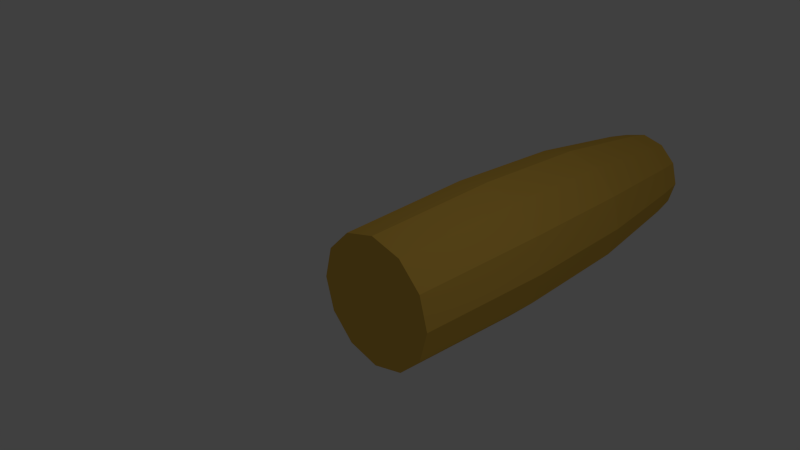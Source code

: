 # Source: pointer.blend  (saved by Blender 2.68.0; exported with 4.5.12 LTS)
import bpy
from mathutils import Matrix  # noqa: F401  (used for matrix-valued properties, if any)

bpy.ops.wm.read_factory_settings(use_empty=True)
scene = bpy.context.scene
scene.name = 'Scene'

# ---- collections
col_collection_1 = bpy.data.collections.new('Collection 1'); scene.collection.children.link(col_collection_1)

# ---- materials (node trees are filled in below, after node groups)
mat_finger = bpy.data.materials.new('finger')
mat_finger.alpha_threshold = 0.0
mat_finger.use_transparent_shadow = False
mat_finger.diffuse_color = (0.8, 0.4891, 0.07813, 1.0)
mat_finger.roughness = 0.5
mat_finger.line_color = (0.0, 0.0, 0.0, 1.0)

# ---- material node trees

# ---- world
world_world = bpy.data.worlds.new('World'); scene.world = world_world
world_world.color = (0.05088, 0.05088, 0.05088)
world_world.use_sun_shadow = False
world_world.sun_shadow_jitter_overblur = 0.0
world_world.cycles.sampling_method = 'MANUAL'
world_world.cycles.sample_map_resolution = 256

# ---- cameras
cam_camera = bpy.data.cameras.new('Camera')
cam_camera.clip_end = 100.0
cam_camera.lens = 35.0
cam_camera.sensor_width = 32.0
cam_camera.sensor_height = 18.0
cam_camera.ortho_scale = 7.314
cam_camera.dof.focus_distance = 0.0
cam_camera.dof.aperture_fstop = 128.0

# ---- lights
light_lamp = bpy.data.lights.new('Lamp', 'POINT')
light_lamp.transmission_factor = 0.0
light_lamp.cutoff_distance = 30.0
light_lamp.energy = 100.0
light_lamp.shadow_buffer_clip_start = 1.001
light_lamp.shadow_soft_size = 0.1
light_lamp.shadow_maximum_resolution = 0.006
light_lamp.use_absolute_resolution = True
light_lamp.cycles.use_multiple_importance_sampling = False

# ---- meshes
me_cylinder = bpy.data.meshes.new('Cylinder')
me_cylinder.from_pydata([(0.0, 1.0, -2.93), (-2.152e-09, 0.7834, 2.93), (0.5, 0.866, -2.93), (0.3917, 0.6784, 2.93), (0.866, 0.5, -2.93), (0.6784, 0.3917, 2.93), (1.0, -4.371e-08, -2.93), (0.7834, -6.437e-08, 2.93), (0.866, -0.5, -2.93), (0.6784, -0.3917, 2.93), (0.5, -0.866, -2.93), (0.3917, -0.6784, 2.93), (1.51e-07, -1.0, -2.93), (1.161e-07, -0.7834, 2.93), (-0.5, -0.866, -2.93), (-0.3917, -0.6784, 2.93), (-0.866, -0.5, -2.93), (-0.6784, -0.3917, 2.93), (-1.0, -4.649e-07, -2.93), (-0.7834, -3.943e-07, 2.93), (-0.866, 0.5, -2.93), (-0.6784, 0.3917, 2.93), (-0.5, 0.866, -2.93), (-0.3917, 0.6784, 2.93), (6.96e-10, 1.07, -0.7304), (0.0, 1.0, 1.223), (0.5, 0.866, 1.223), (0.535, 0.9267, -0.7304), (0.866, 0.5, 1.223), (0.9267, 0.535, -0.7304), (1.0, -4.371e-08, 1.223), (1.07, -3.703e-08, -0.7304), (0.866, -0.5, 1.223), (0.9267, -0.535, -0.7304), (0.5, -0.866, 1.223), (0.535, -0.9267, -0.7304), (1.51e-07, -1.0, 1.223), (1.623e-07, -1.07, -0.7304), (-0.5, -0.866, 1.223), (-0.535, -0.9267, -0.7304), (-0.866, -0.5, 1.223), (-0.9267, -0.535, -0.7304), (-1.0, -4.649e-07, 1.223), (-1.07, -4.877e-07, -0.7304), (-0.866, 0.5, 1.223), (-0.9267, 0.535, -0.7304), (-0.5, 0.866, 1.223), (-0.535, 0.9267, -0.7304), (3.868e-08, 0.7035, 3.358), (0.3518, 0.6093, 3.358), (0.6093, 0.3518, 3.358), (0.7035, -1.032e-07, 3.358), (0.6093, -0.3518, 3.358), (0.3518, -0.6093, 3.358), (1.449e-07, -0.7035, 3.358), (-0.3518, -0.6093, 3.358), (-0.6093, -0.3518, 3.358), (-0.7035, -3.995e-07, 3.358), (-0.6093, 0.3518, 3.358), (-0.3518, 0.6093, 3.358), (4.493e-08, 0.3773, 3.537), (0.1887, 0.3268, 3.537), (0.3268, 0.1887, 3.537), (0.3773, -1.134e-07, 3.537), (0.3268, -0.1887, 3.537), (0.1887, -0.3268, 3.537), (1.019e-07, -0.3773, 3.537), (-0.1887, -0.3268, 3.537), (-0.3268, -0.1887, 3.537), (-0.3773, -2.723e-07, 3.537), (-0.3268, 0.1887, 3.537), (-0.1887, 0.3268, 3.537)], [], [(25, 1, 3, 26), (26, 3, 5, 28), (28, 5, 7, 30), (30, 7, 9, 32), (32, 9, 11, 34), (34, 11, 13, 36), (36, 13, 15, 38), (38, 15, 17, 40), (40, 17, 19, 42), (42, 19, 21, 44), (23, 21, 58, 59), (46, 23, 1, 25), (44, 21, 23, 46), (0, 2, 4, 6, 8, 10, 12, 14, 16, 18, 20, 22), (0, 24, 27, 2), (24, 25, 26, 27), (2, 27, 29, 4), (27, 26, 28, 29), (4, 29, 31, 6), (29, 28, 30, 31), (6, 31, 33, 8), (31, 30, 32, 33), (8, 33, 35, 10), (33, 32, 34, 35), (10, 35, 37, 12), (35, 34, 36, 37), (12, 37, 39, 14), (37, 36, 38, 39), (14, 39, 41, 16), (39, 38, 40, 41), (16, 41, 43, 18), (41, 40, 42, 43), (18, 43, 45, 20), (43, 42, 44, 45), (22, 47, 24, 0), (47, 46, 25, 24), (20, 45, 47, 22), (45, 44, 46, 47), (59, 58, 70, 71), (19, 17, 56, 57), (15, 13, 54, 55), (11, 9, 52, 53), (7, 5, 50, 51), (1, 23, 59, 48), (21, 19, 57, 58), (17, 15, 55, 56), (13, 11, 53, 54), (9, 7, 51, 52), (5, 3, 49, 50), (3, 1, 48, 49), (61, 60, 71, 70, 69, 68, 67, 66, 65, 64, 63, 62), (53, 52, 64, 65), (48, 59, 71, 60), (54, 53, 65, 66), (55, 54, 66, 67), (49, 48, 60, 61), (56, 55, 67, 68), (50, 49, 61, 62), (57, 56, 68, 69), (51, 50, 62, 63), (58, 57, 69, 70), (52, 51, 63, 64)])
me_cylinder.materials.append(mat_finger)
me_cylinder.use_remesh_preserve_volume = False
me_cylinder.use_remesh_preserve_attributes = False
me_cylinder.use_mirror_vertex_groups = False
me_cylinder.update()

# ---- objects
ob_finger = bpy.data.objects.new('finger', me_cylinder)
ob_lamp = bpy.data.objects.new('Lamp', light_lamp)
ob_camera = bpy.data.objects.new('Camera', cam_camera)

# ---- transforms, parenting, visibility, modifiers, constraints
ob_finger.location = (-0.01467, 2.922, -0.744)
ob_finger.rotation_euler = (1.571, -0.0, -3.142)
ob_finger.lineart.crease_threshold = 0.0
ob_lamp.location = (4.076, 1.005, 5.904)
ob_lamp.rotation_euler = (0.6503, 0.05522, 1.866)
ob_lamp.lock_rotations_4d = False
ob_lamp.empty_display_type = 'ARROWS'
ob_lamp.color = (0.0, 0.0, 0.0, 0.0)
ob_lamp.lineart.crease_threshold = 0.0
ob_camera.location = (7.481, -6.508, 5.344)
ob_camera.rotation_euler = (1.109, 0.01082, 0.8149)
ob_camera.lock_rotations_4d = False
ob_camera.empty_display_type = 'ARROWS'
ob_camera.color = (0.0, 0.0, 0.0, 0.0)
ob_camera.display_type = 'WIRE'
ob_camera.lineart.crease_threshold = 0.0

# ---- collection membership
col_collection_1.objects.link(ob_finger)
col_collection_1.objects.link(ob_lamp)
col_collection_1.objects.link(ob_camera)

# ---- scene / render settings (as saved in the file)
scene.camera = ob_camera
scene.frame_start = 1; scene.frame_end = 250; scene.frame_set(1)
scene.render.engine = 'BLENDER_EEVEE_NEXT'
scene.render.image_settings.color_mode = 'RGB'
scene.render.image_settings.compression = 90
scene.render.resolution_percentage = 50
scene.render.dither_intensity = 0.0
scene.cycles.use_denoising = False
scene.cycles.samples = 10
scene.cycles.sampling_pattern = 'TABULATED_SOBOL'
scene.cycles.light_sampling_threshold = 0.0
scene.cycles.use_adaptive_sampling = False
scene.cycles.use_light_tree = False
scene.cycles.blur_glossy = 0.0
scene.cycles.volume_bounces = 1
scene.cycles.pixel_filter_type = 'GAUSSIAN'
scene.cycles.sample_clamp_indirect = 0.0
scene.view_settings.view_transform = 'Standard'
bpy.context.view_layer.update()
